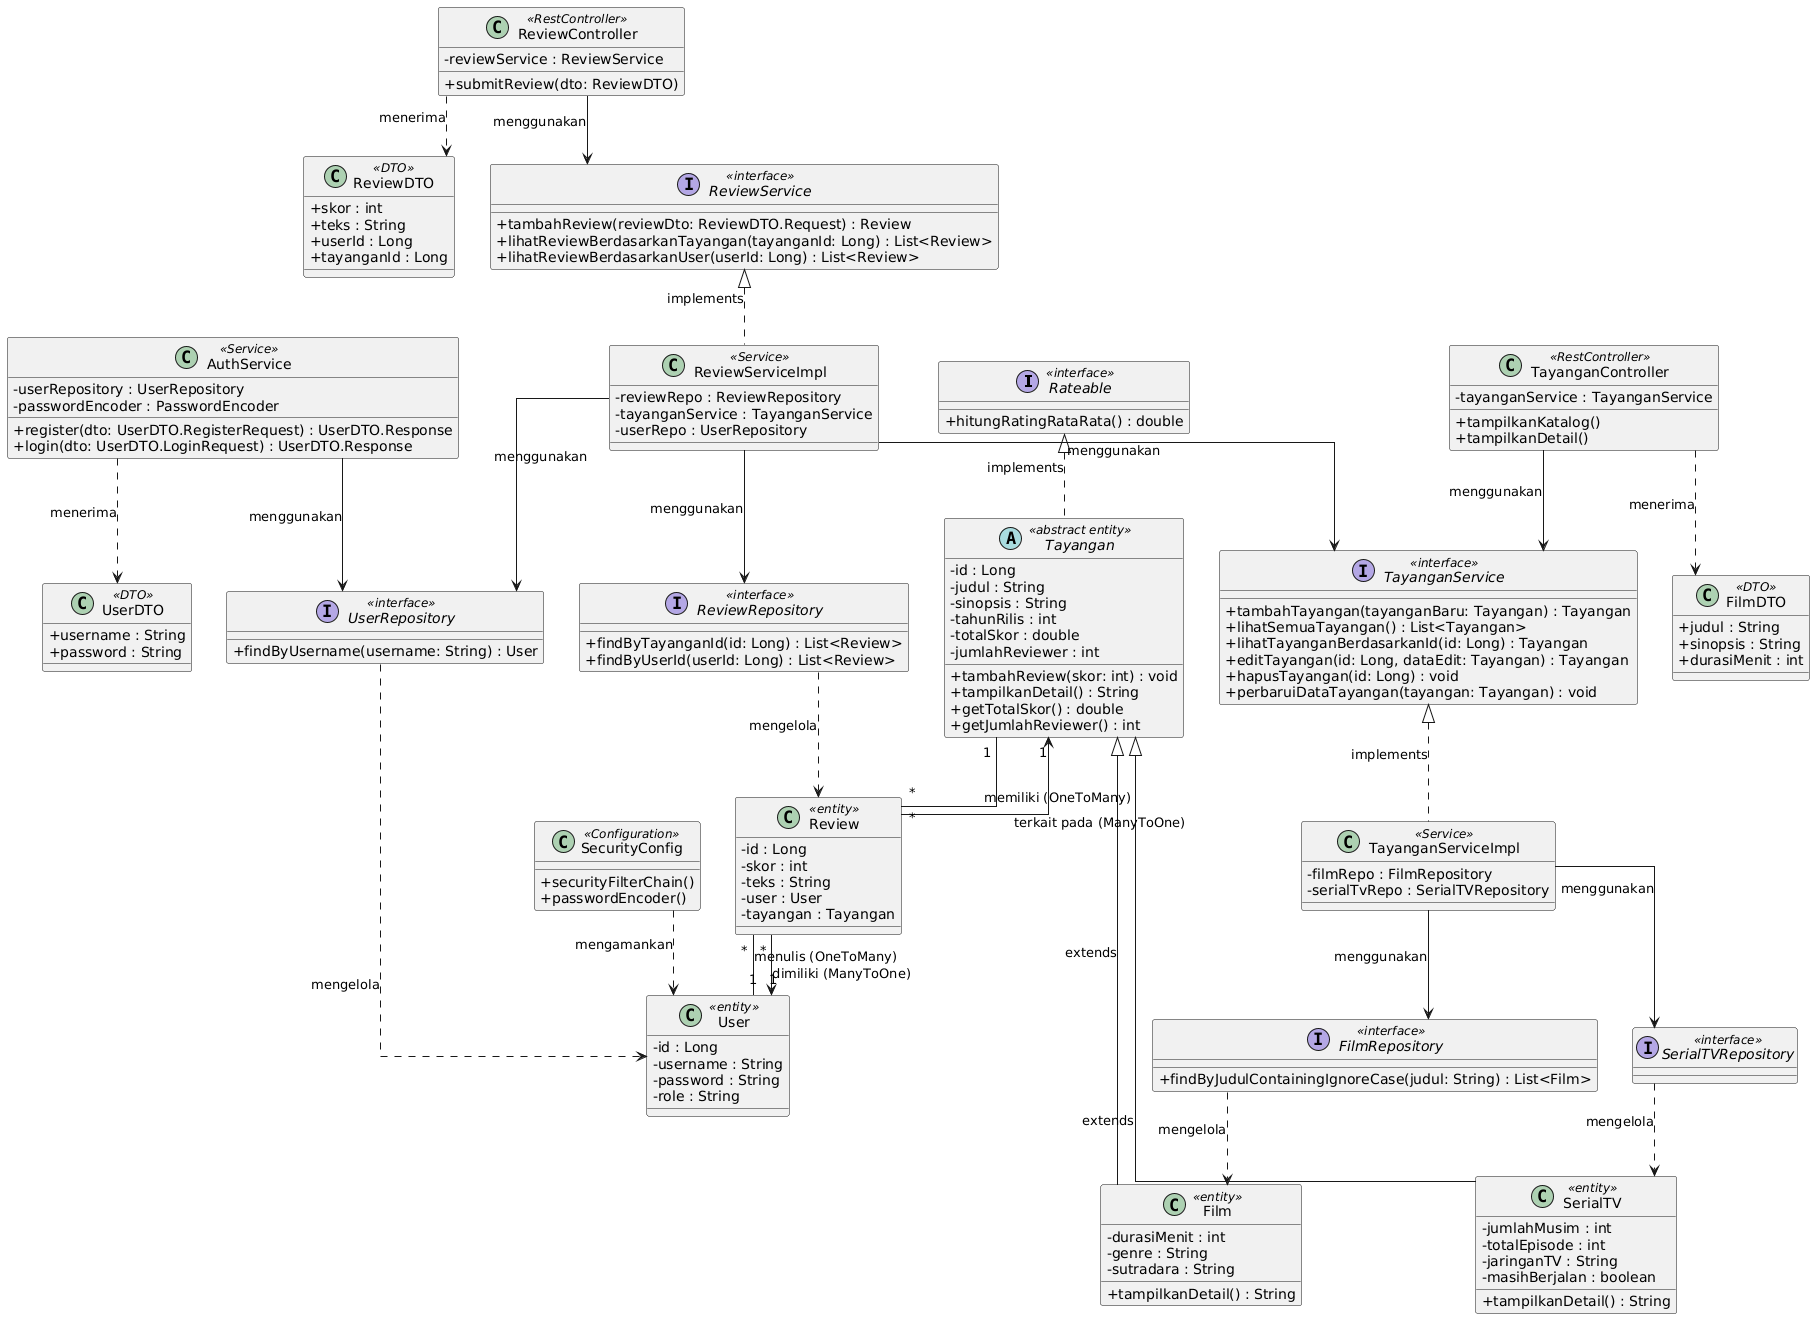

The diagram above was rendered by PlantUML. Its source (embedded in the PNG):
@startuml
skinparam classAttributeIconSize 0
skinparam linetype ortho

' ==========================================
' 1. CORE & DOMAIN MODEL
' ==========================================
interface Rateable <<interface>> {
    +hitungRatingRataRata() : double
}

abstract class Tayangan <<abstract entity>> {
    -id : Long
    -judul : String
    -sinopsis : String
    -tahunRilis : int
    -totalSkor : double
    -jumlahReviewer : int
    +tambahReview(skor: int) : void
    +tampilkanDetail() : String
    +getTotalSkor() : double
    +getJumlahReviewer() : int
}

class Film <<entity>> {
    -durasiMenit : int
    -genre : String
    -sutradara : String
    +tampilkanDetail() : String
}

class SerialTV <<entity>> {
    -jumlahMusim : int
    -totalEpisode : int
    -jaringanTV : String
    -masihBerjalan : boolean
    +tampilkanDetail() : String
}

class User <<entity>> {
    -id : Long
    -username : String
    -password : String
    -role : String
}

class Review <<entity>> {
    -id : Long
    -skor : int
    -teks : String
    -user : User
    -tayangan : Tayangan
}

' ==========================================
' 2. DATA TRANSFER OBJECT (DTO)
' ==========================================
class FilmDTO <<DTO>> {
    +judul : String
    +sinopsis : String
    +durasiMenit : int
}

class ReviewDTO <<DTO>> {
    +skor : int
    +teks : String
    +userId : Long
    +tayanganId : Long
}

class UserDTO <<DTO>> {
    +username : String
    +password : String
}

' ==========================================
' 3. REPOSITORY LAYER
' ==========================================
interface UserRepository <<interface>> {
    +findByUsername(username: String) : User
}
interface ReviewRepository <<interface>> {
    +findByTayanganId(id: Long) : List<Review>
    +findByUserId(userId: Long) : List<Review>
}
interface FilmRepository <<interface>> {
    +findByJudulContainingIgnoreCase(judul: String) : List<Film>
}
interface SerialTVRepository <<interface>> {
}

' ==========================================
' 4. SERVICE LAYER
' ==========================================
interface TayanganService <<interface>> {
    +tambahTayangan(tayanganBaru: Tayangan) : Tayangan
    +lihatSemuaTayangan() : List<Tayangan>
    +lihatTayanganBerdasarkanId(id: Long) : Tayangan
    +editTayangan(id: Long, dataEdit: Tayangan) : Tayangan
    +hapusTayangan(id: Long) : void
    +perbaruiDataTayangan(tayangan: Tayangan) : void
}
class TayanganServiceImpl <<Service>> {
    -filmRepo : FilmRepository
    -serialTvRepo : SerialTVRepository
}

interface ReviewService <<interface>> {
    +tambahReview(reviewDto: ReviewDTO.Request) : Review
    +lihatReviewBerdasarkanTayangan(tayanganId: Long) : List<Review>
    +lihatReviewBerdasarkanUser(userId: Long) : List<Review>
}
class ReviewServiceImpl <<Service>> {
    -reviewRepo : ReviewRepository
    -tayanganService : TayanganService
    -userRepo : UserRepository
}

class AuthService <<Service>> {
    -userRepository : UserRepository
    -passwordEncoder : PasswordEncoder
    +register(dto: UserDTO.RegisterRequest) : UserDTO.Response
    +login(dto: UserDTO.LoginRequest) : UserDTO.Response
}

' ==========================================
' 5. CONTROLLER LAYER & SECURITY
' ==========================================
class TayanganController <<RestController>> {
    -tayanganService : TayanganService
    +tampilkanKatalog()
    +tampilkanDetail()
}
class ReviewController <<RestController>> {
    -reviewService : ReviewService
    +submitReview(dto: ReviewDTO)
}
class SecurityConfig <<Configuration>> {
    +securityFilterChain()
    +passwordEncoder()
}

' ==========================================
' RELATIONSHIPS
' ==========================================

Rateable <|.. Tayangan : implements
Tayangan <|-- Film : extends
Tayangan <|-- SerialTV : extends

Tayangan "1" -- "*" Review : memiliki (OneToMany)
User "1" -- "*" Review : menulis (OneToMany)
Review "*" --> "1" User : dimiliki (ManyToOne)
Review "*" --> "1" Tayangan : terkait pada (ManyToOne)

UserRepository ..> User : mengelola
ReviewRepository ..> Review : mengelola
FilmRepository ..> Film : mengelola
SerialTVRepository ..> SerialTV : mengelola

TayanganService <|.. TayanganServiceImpl : implements
ReviewService <|.. ReviewServiceImpl : implements

TayanganServiceImpl --> FilmRepository : menggunakan
TayanganServiceImpl --> SerialTVRepository : menggunakan
ReviewServiceImpl --> ReviewRepository : menggunakan
ReviewServiceImpl --> UserRepository : menggunakan
ReviewServiceImpl --> TayanganService : menggunakan

AuthService --> UserRepository : menggunakan
AuthService ..> UserDTO : menerima

TayanganController --> TayanganService : menggunakan
ReviewController --> ReviewService : menggunakan

ReviewController ..> ReviewDTO : menerima
TayanganController ..> FilmDTO : menerima
SecurityConfig ..> User : mengamankan
@enduml